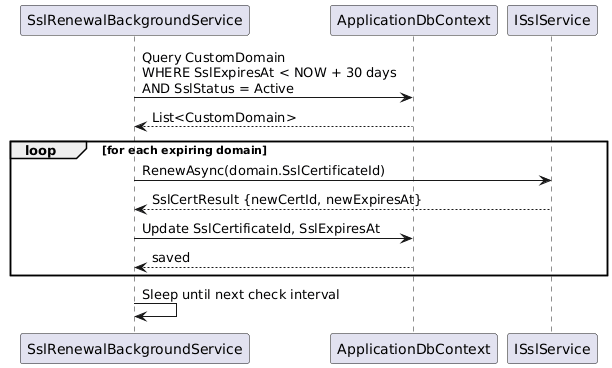

The diagram above was rendered by PlantUML. Its source (embedded in the PNG):
@startuml
participant "SslRenewalBackgroundService" as BG
participant "ApplicationDbContext" as DB
participant "ISslService" as SSL

BG -> DB : Query CustomDomain\nWHERE SslExpiresAt < NOW + 30 days\nAND SslStatus = Active
DB --> BG : List<CustomDomain>

loop for each expiring domain
  BG -> SSL : RenewAsync(domain.SslCertificateId)
  SSL --> BG : SslCertResult {newCertId, newExpiresAt}
  BG -> DB : Update SslCertificateId, SslExpiresAt
  DB --> BG : saved
end

BG -> BG : Sleep until next check interval
@enduml